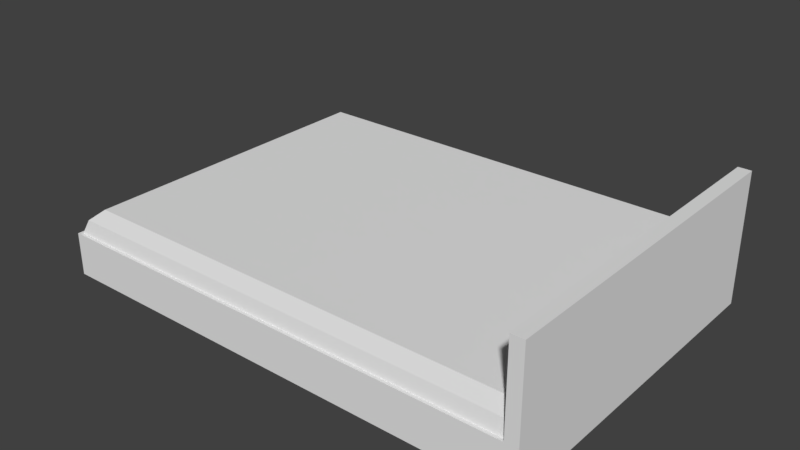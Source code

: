 # Source: bed.blend  (saved by Blender 2.79.0; exported with 4.5.12 LTS)
import bpy
from mathutils import Matrix  # noqa: F401  (used for matrix-valued properties, if any)

bpy.ops.wm.read_factory_settings(use_empty=True)
scene = bpy.context.scene
scene.name = 'Scene'

# ---- collections
col_collection_1 = bpy.data.collections.new('Collection 1'); scene.collection.children.link(col_collection_1)

# ---- images (referenced by path relative to the original .blend; pixels are not part of the script)
import os
ASSET_DIR = os.environ.get("B2B_ASSET_DIR", "")  # directory of the original .blend (textures are referenced by path, not embedded)
HERE = os.path.dirname(os.path.abspath(__file__))  # packed textures are extracted next to this script under _unpacked/

def load_image(name, relpath, width, height, colorspace="sRGB"):
    """Load a texture the original file referenced (path relative to the .blend, or extracted next to this script)."""
    p = next((c for c in (os.path.join(HERE, relpath), os.path.join(ASSET_DIR, relpath)) if relpath and os.path.exists(c)), "")
    if p:
        img = bpy.data.images.load(p, check_existing=True)
        img.name = name
    else:  # same state as the original file: an image datablock whose file is absent (Cycles renders it pink)
        img = bpy.data.images.new(name, width, height)
        img.source = "FILE"
        img.filepath = "//" + (relpath or name)
    img.colorspace_settings.name = colorspace
    return img
img_bed_png = load_image('bed.png', 'bed.png', 1024, 1024, 'sRGB')

# ---- materials (node trees are filled in below, after node groups)
mat_material_001 = bpy.data.materials.new('Material.001')
mat_material_001.alpha_threshold = 0.0
mat_material_001.roughness = 0.5

# ---- material node trees
mat_material_001.use_nodes = True; mat_material_001.node_tree.nodes.clear()
_N = mat_material_001.node_tree.nodes; _L = mat_material_001.node_tree.links
n0 = _N.new('ShaderNodeOutputMaterial'); n0.name = 'Material Output'; n0.location = (300, 300)
n1 = _N.new('ShaderNodeBsdfDiffuse'); n1.name = 'Diffuse BSDF'; n1.location = (10, 300)
n2 = _N.new('ShaderNodeTexImage'); n2.name = 'Image Texture'; n2.location = (110, 100)
n2.width = 140
n2.image = img_bed_png
n3 = _N.new('ShaderNodeDisplacement'); n3.name = 'Displacement'; n3.location = (0, 0)
n3.inputs[1].default_value = 0.0
n3.inputs[2].default_value = 0.1
_L.new(n1.outputs[0], n0.inputs[0])
_L.new(n2.outputs[1], n3.inputs[0])
_L.new(n3.outputs[0], n0.inputs[2])
n0.is_active_output = True

# ---- world
world_world = bpy.data.worlds.new('World'); scene.world = world_world
world_world.color = (0.05088, 0.05088, 0.05088)
world_world.use_sun_shadow = False
world_world.sun_shadow_jitter_overblur = 0.0
world_world.cycles.sampling_method = 'MANUAL'

# ---- meshes
me_cube = bpy.data.meshes.new('Cube')
me_cube.from_pydata([(0.955, 1.0, -1.0), (0.955, -1.0, -1.0), (-1.0, -1.0, -1.0), (-1.0, 1.0, -1.0), (0.955, 1.0, 0.3161), (0.955, -1.0, 0.3161), (-1.0, -1.0, 0.3161), (-1.0, 1.0, 0.3161), (0.9604, 0.981, 0.311), (0.9604, -0.981, 0.311), (-0.9857, 0.981, 0.311), (-0.9857, -0.981, 0.311), (0.973, 0.9275, 1.202), (0.973, -0.9275, 1.202), (-0.8796, 0.9275, 1.202), (-0.8796, -0.9275, 1.202), (1.007, 1.0, -1.0), (1.007, -1.0, -1.0), (1.007, 1.0, 1.0), (1.007, -1.0, 1.0), (0.955, 1.0, 3.0), (0.955, -1.0, 3.0), (1.007, 1.0, 3.0), (1.007, -1.0, 3.0), (-0.9574, -0.9624, 0.7566), (-0.9574, 0.9624, 0.7566), (0.9575, 0.9624, 0.7566), (0.9575, -0.9624, 0.7566)], [], [(0, 1, 2, 3), (7, 6, 11, 10), (5, 1, 17, 19), (1, 5, 6, 2), (2, 6, 7, 3), (4, 0, 3, 7), (25, 24, 15, 14), (4, 7, 10, 8), (6, 5, 9, 11), (5, 4, 8, 9), (12, 14, 15, 13), (26, 25, 14, 12), (24, 27, 13, 15), (16, 18, 19, 17), (0, 4, 18, 16), (1, 0, 16, 17), (5, 19, 23, 21), (20, 21, 23, 22), (19, 18, 22, 23), (18, 4, 20, 22), (4, 5, 21, 20), (11, 9, 27, 24), (8, 10, 25, 26), (10, 11, 24, 25)])
_uv = me_cube.uv_layers.new(name='UVMap')
_uv.uv.foreach_set('vector', [0.3148, 0.2029, 0.3545, 0.2415, 0.2163, 0.2715, 0.06812, 0.183, 0.1266, 0.1544, 0.2208, 0.3319, 0.221, 0.3324, 0.128, 0.1542, 0.4769, 0.2531, 0.3545, 0.2415, 0.3665, 0.2675, 0.5495, 0.296, 0.3545, 0.2415, 0.4769, 0.2531, 0.2208, 0.3319, 0.2163, 0.2715, 0.2163, 0.2715, 0.2208, 0.3319, 0.1266, 0.1544, 0.06812, 0.183, 0.4633, 0.2174, 0.3148, 0.2029, 0.06812, 0.183, 0.1266, 0.1544, 0.4104, 0.6977, 0.5676, 0.6933, 0.5441, 0.7341, 0.4287, 0.732, 0.4633, 0.2174, 0.1266, 0.1544, 0.128, 0.1542, 0.4642, 0.2159, 0.2208, 0.3319, 0.4769, 0.2531, 0.4777, 0.2541, 0.221, 0.3324, 0.4769, 0.2531, 0.4633, 0.2174, 0.4642, 0.2159, 0.4777, 0.2541, 0.3506, 0.8832, 0.4287, 0.732, 0.5441, 0.7341, 0.6062, 0.9232, 0.303, 0.8524, 0.4104, 0.6977, 0.4287, 0.732, 0.3506, 0.8832, 0.5676, 0.6933, 0.6685, 0.8948, 0.6062, 0.9232, 0.5441, 0.7341, 0.3489, 0.1787, 0.5893, 0.1707, 0.5495, 0.296, 0.3665, 0.2675, 0.3148, 0.2029, 0.4633, 0.2174, 0.5893, 0.1707, 0.3489, 0.1787, 0.3545, 0.2415, 0.3148, 0.2029, 0.3489, 0.1787, 0.3665, 0.2675, 0.4769, 0.2531, 0.5495, 0.296, 0.7429, 0.3358, 0.7388, 0.2687, 0.8322, 0.3047, 0.7388, 0.2687, 0.7429, 0.3358, 0.9356, 0.2777, 0.5495, 0.296, 0.5893, 0.1707, 0.9356, 0.2777, 0.7429, 0.3358, 0.5893, 0.1707, 0.4633, 0.2174, 0.8322, 0.3047, 0.9356, 0.2777, 0.4633, 0.2174, 0.4769, 0.2531, 0.7388, 0.2687, 0.8322, 0.3047, 0.5954, 0.646, 0.7206, 0.8673, 0.6685, 0.8948, 0.5676, 0.6933, 0.2636, 0.8244, 0.3888, 0.6568, 0.4104, 0.6977, 0.303, 0.8524, 0.3888, 0.6568, 0.5954, 0.646, 0.5676, 0.6933, 0.4104, 0.6977])
me_cube.materials.append(mat_material_001)
me_cube.use_remesh_preserve_volume = False
me_cube.use_remesh_preserve_attributes = False
me_cube.use_mirror_vertex_groups = False
me_cube.update()

# ---- objects
ob_cube = bpy.data.objects.new('Cube', me_cube)

# ---- transforms, parenting, visibility, modifiers, constraints
ob_cube.location = (0.0, 0.0, 0.0)
ob_cube.scale = (7.5, 5.2, 1.0)
ob_cube.lock_rotations_4d = False
ob_cube.empty_display_type = 'ARROWS'
ob_cube.lineart.crease_threshold = 0.0

# ---- collection membership
col_collection_1.objects.link(ob_cube)

# ---- scene / render settings (as saved in the file)
scene.frame_start = 1; scene.frame_end = 250; scene.frame_set(1)
scene.render.engine = 'CYCLES'
scene.render.resolution_percentage = 50
scene.render.dither_intensity = 0.0
scene.cycles.use_denoising = False
scene.cycles.samples = 128
scene.cycles.sampling_pattern = 'TABULATED_SOBOL'
scene.cycles.use_adaptive_sampling = False
scene.cycles.use_light_tree = False
scene.cycles.blur_glossy = 0.0
scene.cycles.sample_clamp_indirect = 0.0
scene.view_settings.view_transform = 'Standard'
bpy.context.view_layer.update()

# ---- added for rendering (the .blend has no active camera and no usable light): camera, sun
cam_auto = bpy.data.cameras.new('AutoCamera')
cam_auto.lens = 50.0
cam_auto.sensor_width = 36.0
cam_auto.clip_end = 1000.0
ob_auto_camera = bpy.data.objects.new('AutoCamera', cam_auto)
scene.collection.objects.link(ob_auto_camera)
ob_auto_camera.location = (17.3507, -20.7908, 14.8606)
ob_auto_camera.rotation_euler = (1.09748, -7.21219e-08, 0.694738)
scene.camera = ob_auto_camera
light_auto_sun = bpy.data.lights.new('AutoSun', 'SUN')
light_auto_sun.energy = 3.0
light_auto_sun.angle = 0.0523599
ob_auto_sun = bpy.data.objects.new('AutoSun', light_auto_sun)
scene.collection.objects.link(ob_auto_sun)
ob_auto_sun.rotation_euler = (0.872665, 0.174533, 0.523599)
bpy.context.view_layer.update()
